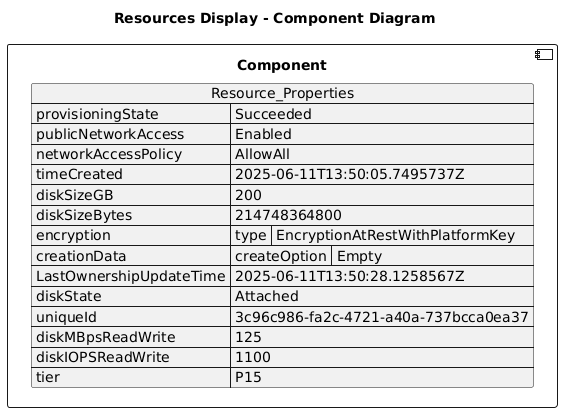

The diagram above was rendered by PlantUML. Its source (embedded in the PNG):
@startuml

title Resources Display - Component Diagram

component Component {

json  Resource_Properties {
  "provisioningState": "Succeeded",
  "publicNetworkAccess": "Enabled",
  "networkAccessPolicy": "AllowAll",
  "timeCreated": "2025-06-11T13:50:05.7495737Z",
  "diskSizeGB": 200,
  "diskSizeBytes": 214748364800,
  "encryption": {
    "type": "EncryptionAtRestWithPlatformKey"
  },
  "creationData": {
    "createOption": "Empty"
  },
  "LastOwnershipUpdateTime": "2025-06-11T13:50:28.1258567Z",
  "diskState": "Attached",
  "uniqueId": "3c96c986-fa2c-4721-a40a-737bcca0ea37",
  "diskMBpsReadWrite": 125,
  "diskIOPSReadWrite": 1100,
  "tier": "P15"
}
}
@enduml